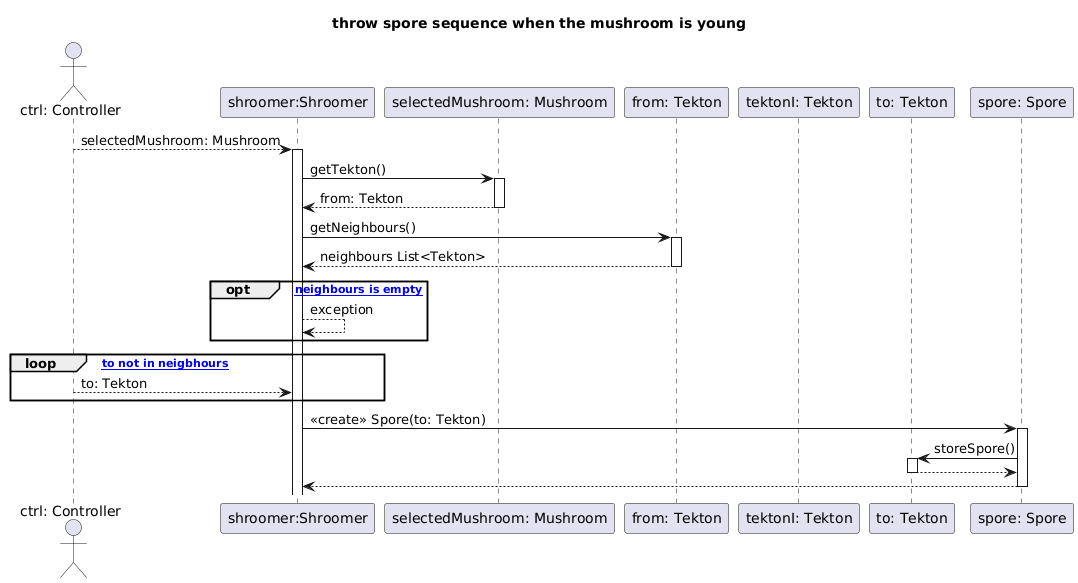

The diagram above was rendered by PlantUML. Its source (embedded in the PNG):
@startuml
title throw spore sequence when the mushroom is young
actor "ctrl: Controller" as Ctrl
participant "shroomer:Shroomer" as Shroomer
participant "selectedMushroom: Mushroom" as Mushroom
participant "from: Tekton" as Tekton
participant "tektonI: Tekton" as tektonI
participant "to: Tekton" as Tektonto
participant "spore: Spore" as Spore


    Ctrl --> Shroomer: selectedMushroom: Mushroom 
    activate Shroomer
    Shroomer -> Mushroom: getTekton()
    activate Mushroom 
    Mushroom --> Shroomer: from: Tekton
    deactivate Mushroom 
        Shroomer -> Tekton: getNeighbours()
        activate Tekton
        Tekton --> Shroomer: neighbours List<Tekton>
        deactivate Tekton
        opt [asd neighbours is empty]
         Shroomer --> Shroomer: exception
        end
        
        
        loop [stfs to not in neigbhours]
            Ctrl --> Shroomer: to: Tekton
        end
            Shroomer -> Spore: <<create>> Spore(to: Tekton)
            activate Spore
            Spore -> Tektonto: storeSpore()
            activate Tektonto
            Tektonto --> Spore
            deactivate Tektonto
            Spore --> Shroomer
            deactivate Spore
        
        deactivate Tekton
        deactivate Mushroom
@enduml